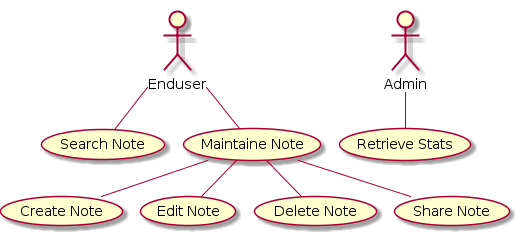

The diagram above was rendered by PlantUML. Its source (embedded in the PNG):
@startuml
!pragma graphviz_dot jdot
skinparam componentStyle uml2

actor :Enduser: as E1
actor :Admin: as A1

(Search Note) as (UCSearch)
(Maintaine Note) as (UCEdit)
(UCEdit) <|-- (Create Note)
(UCEdit) <|-- (Edit Note)
(UCEdit) <|-- (Delete Note)
(UCEdit) <|-- (Share Note)

(Retrieve Stats) as (UCStats)

E1 --> (UCSearch)
E1 --> (UCEdit)

A1 --> (UCStats)
@enduml